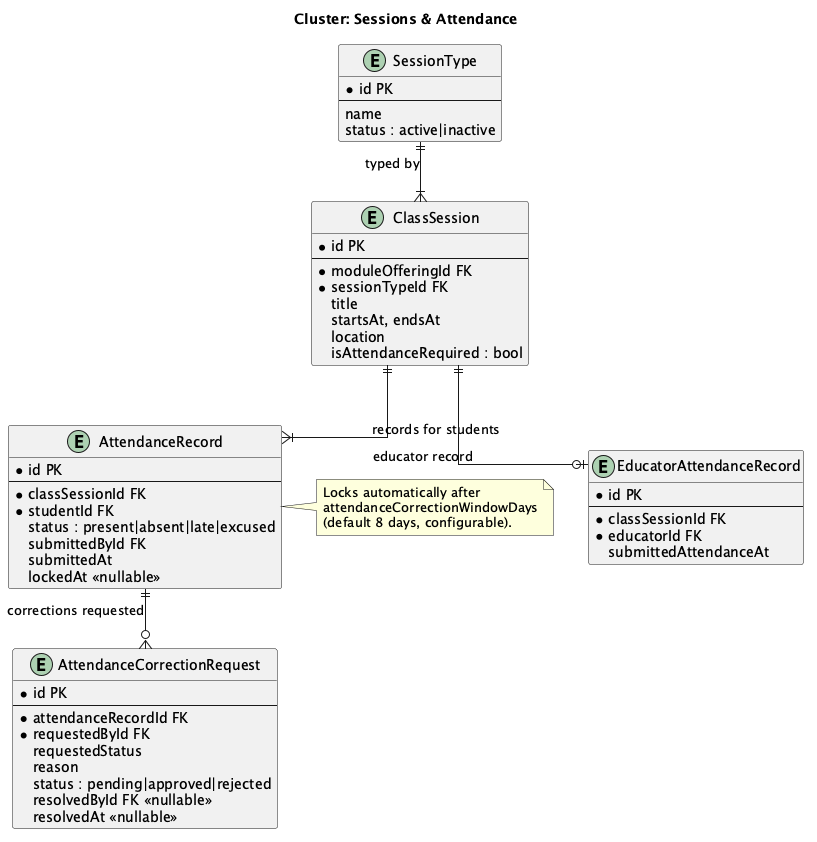

The diagram above was rendered by PlantUML. Its source (embedded in the PNG):
@startuml er-sessions-attendance
skinparam linetype ortho
title Cluster: Sessions & Attendance

entity "SessionType" as ST {
  *id PK
  --
  name
  status : active|inactive
}

entity "ClassSession" as CS {
  *id PK
  --
  *moduleOfferingId FK
  *sessionTypeId FK
  title
  startsAt, endsAt
  location
  isAttendanceRequired : bool
}

entity "AttendanceRecord" as AR {
  *id PK
  --
  *classSessionId FK
  *studentId FK
  status : present|absent|late|excused
  submittedById FK
  submittedAt
  lockedAt <<nullable>>
}

entity "EducatorAttendanceRecord" as EAR {
  *id PK
  --
  *classSessionId FK
  *educatorId FK
  submittedAttendanceAt
}

entity "AttendanceCorrectionRequest" as ACR {
  *id PK
  --
  *attendanceRecordId FK
  *requestedById FK
  requestedStatus
  reason
  status : pending|approved|rejected
  resolvedById FK <<nullable>>
  resolvedAt <<nullable>>
}

note right of AR
  Locks automatically after
  attendanceCorrectionWindowDays
  (default 8 days, configurable).
end note

ST  ||--|{ CS  : "typed by"
CS  ||--|{ AR  : "records for students"
CS  ||--o| EAR : "educator record"
AR  ||--o{ ACR : "corrections requested"

@enduml